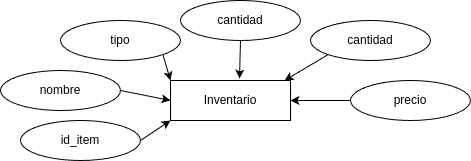

The diagram above was exported from draw.io. Its source (the exported page's mxGraphModel, read from the mxfile embedded in the PNG):
<mxGraphModel dx="1434" dy="793" grid="1" gridSize="10" guides="1" tooltips="1" connect="1" arrows="1" fold="1" page="1" pageScale="1" pageWidth="827" pageHeight="1169" math="0" shadow="0">
  <root>
    <mxCell id="0" />
    <mxCell id="1" parent="0" />
    <mxCell id="CNVcUQU6uwbA6uaYb6k3-1" value="Inventario" style="rounded=0;whiteSpace=wrap;html=1;" parent="1" vertex="1">
      <mxGeometry x="340" y="320" width="120" height="40" as="geometry" />
    </mxCell>
    <mxCell id="CNVcUQU6uwbA6uaYb6k3-17" style="edgeStyle=none;rounded=0;orthogonalLoop=1;jettySize=auto;html=1;exitX=1;exitY=0.5;exitDx=0;exitDy=0;entryX=0;entryY=0.5;entryDx=0;entryDy=0;" parent="1" source="CNVcUQU6uwbA6uaYb6k3-2" target="CNVcUQU6uwbA6uaYb6k3-1" edge="1">
      <mxGeometry relative="1" as="geometry" />
    </mxCell>
    <mxCell id="CNVcUQU6uwbA6uaYb6k3-2" value="nombre&lt;span style=&quot;white-space: pre;&quot;&gt;&#09;&lt;/span&gt;" style="ellipse;whiteSpace=wrap;html=1;" parent="1" vertex="1">
      <mxGeometry x="170" y="310" width="120" height="40" as="geometry" />
    </mxCell>
    <mxCell id="CNVcUQU6uwbA6uaYb6k3-16" style="edgeStyle=none;rounded=0;orthogonalLoop=1;jettySize=auto;html=1;exitX=1;exitY=0.5;exitDx=0;exitDy=0;entryX=0;entryY=1;entryDx=0;entryDy=0;" parent="1" source="CNVcUQU6uwbA6uaYb6k3-3" target="CNVcUQU6uwbA6uaYb6k3-1" edge="1">
      <mxGeometry relative="1" as="geometry" />
    </mxCell>
    <mxCell id="CNVcUQU6uwbA6uaYb6k3-3" value="id_item" style="ellipse;whiteSpace=wrap;html=1;" parent="1" vertex="1">
      <mxGeometry x="190" y="360" width="120" height="40" as="geometry" />
    </mxCell>
    <mxCell id="CNVcUQU6uwbA6uaYb6k3-4" value="precio" style="ellipse;whiteSpace=wrap;html=1;" parent="1" vertex="1">
      <mxGeometry x="520" y="320" width="120" height="40" as="geometry" />
    </mxCell>
    <mxCell id="CNVcUQU6uwbA6uaYb6k3-10" style="edgeStyle=none;rounded=0;orthogonalLoop=1;jettySize=auto;html=1;exitX=1;exitY=1;exitDx=0;exitDy=0;entryX=0;entryY=0;entryDx=0;entryDy=0;" parent="1" source="CNVcUQU6uwbA6uaYb6k3-6" target="CNVcUQU6uwbA6uaYb6k3-1" edge="1">
      <mxGeometry relative="1" as="geometry" />
    </mxCell>
    <mxCell id="CNVcUQU6uwbA6uaYb6k3-6" value="tipo" style="ellipse;whiteSpace=wrap;html=1;" parent="1" vertex="1">
      <mxGeometry x="230" y="260" width="120" height="40" as="geometry" />
    </mxCell>
    <mxCell id="CNVcUQU6uwbA6uaYb6k3-7" value="cantidad" style="ellipse;whiteSpace=wrap;html=1;" parent="1" vertex="1">
      <mxGeometry x="350" y="240" width="120" height="40" as="geometry" />
    </mxCell>
    <mxCell id="CNVcUQU6uwbA6uaYb6k3-8" value="cantidad" style="ellipse;whiteSpace=wrap;html=1;" parent="1" vertex="1">
      <mxGeometry x="480" y="260" width="120" height="40" as="geometry" />
    </mxCell>
    <mxCell id="CNVcUQU6uwbA6uaYb6k3-11" style="edgeStyle=none;rounded=0;orthogonalLoop=1;jettySize=auto;html=1;exitX=0.5;exitY=1;exitDx=0;exitDy=0;entryX=0.575;entryY=-0.05;entryDx=0;entryDy=0;entryPerimeter=0;" parent="1" source="CNVcUQU6uwbA6uaYb6k3-7" target="CNVcUQU6uwbA6uaYb6k3-1" edge="1">
      <mxGeometry relative="1" as="geometry" />
    </mxCell>
    <mxCell id="CNVcUQU6uwbA6uaYb6k3-12" style="edgeStyle=none;rounded=0;orthogonalLoop=1;jettySize=auto;html=1;exitX=0;exitY=1;exitDx=0;exitDy=0;entryX=0.95;entryY=0;entryDx=0;entryDy=0;entryPerimeter=0;" parent="1" source="CNVcUQU6uwbA6uaYb6k3-8" target="CNVcUQU6uwbA6uaYb6k3-1" edge="1">
      <mxGeometry relative="1" as="geometry" />
    </mxCell>
    <mxCell id="CNVcUQU6uwbA6uaYb6k3-14" style="edgeStyle=none;rounded=0;orthogonalLoop=1;jettySize=auto;html=1;exitX=0;exitY=0.5;exitDx=0;exitDy=0;entryX=1;entryY=0.5;entryDx=0;entryDy=0;" parent="1" source="CNVcUQU6uwbA6uaYb6k3-4" target="CNVcUQU6uwbA6uaYb6k3-1" edge="1">
      <mxGeometry relative="1" as="geometry" />
    </mxCell>
  </root>
</mxGraphModel>